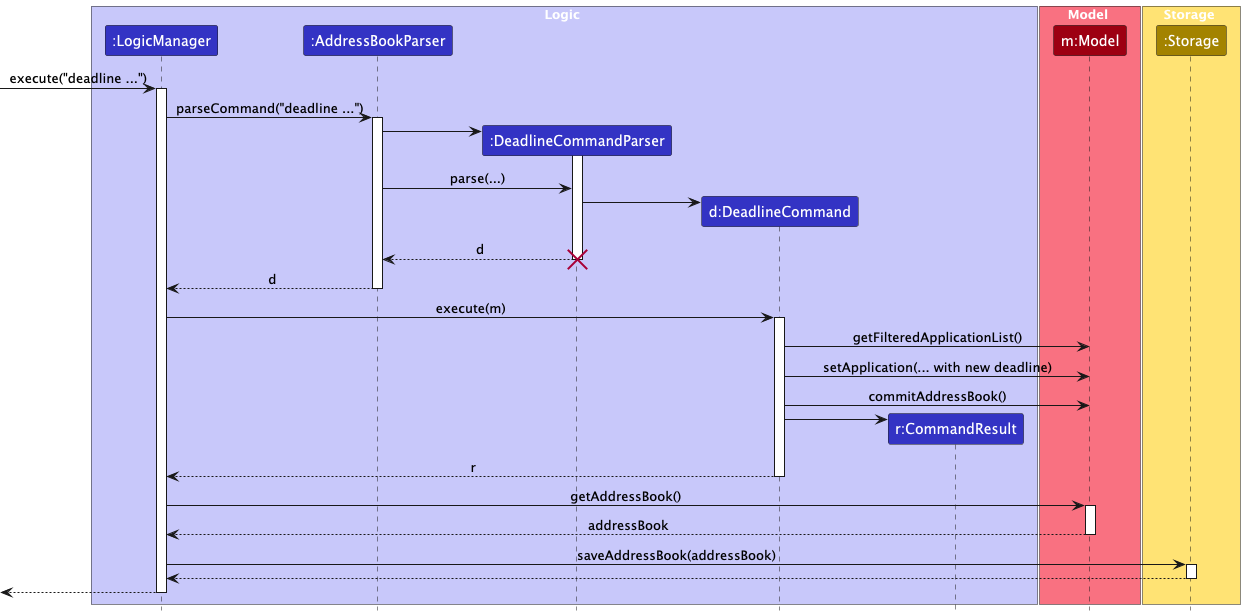

The diagram above was rendered by PlantUML. Its source (embedded in the PNG):
@startuml
!include style.puml
skinparam ArrowFontStyle plain

box Logic LOGIC_COLOR_T1
participant ":LogicManager" as LogicManager LOGIC_COLOR
participant ":AddressBookParser" as AddressBookParser LOGIC_COLOR
participant ":DeadlineCommandParser" as DeadlineCommandParser LOGIC_COLOR
participant "d:DeadlineCommand" as DeadlineCommand LOGIC_COLOR
participant "r:CommandResult" as CommandResult LOGIC_COLOR
end box

box Model MODEL_COLOR_T1
participant "m:Model" as Model MODEL_COLOR
end box

box Storage STORAGE_COLOR_T1
participant ":Storage" as Storage STORAGE_COLOR
end box

[-> LogicManager : execute("deadline ...")
activate LogicManager

LogicManager -> AddressBookParser : parseCommand("deadline ...")
activate AddressBookParser

create DeadlineCommandParser
AddressBookParser -> DeadlineCommandParser
activate DeadlineCommandParser

AddressBookParser -> DeadlineCommandParser : parse(...)
create DeadlineCommand
DeadlineCommandParser -> DeadlineCommand
DeadlineCommandParser --> AddressBookParser : d
deactivate DeadlineCommandParser
destroy DeadlineCommandParser

AddressBookParser --> LogicManager : d
deactivate AddressBookParser

LogicManager -> DeadlineCommand : execute(m)
activate DeadlineCommand
DeadlineCommand -> Model : getFilteredApplicationList()
DeadlineCommand -> Model : setApplication(... with new deadline)
DeadlineCommand -> Model : commitAddressBook()

create CommandResult
DeadlineCommand -> CommandResult
DeadlineCommand --> LogicManager : r
deactivate DeadlineCommand

LogicManager -> Model : getAddressBook()
activate Model
Model --> LogicManager : addressBook
deactivate Model

LogicManager -> Storage : saveAddressBook(addressBook)
activate Storage
Storage --> LogicManager
deactivate Storage

[<-- LogicManager
deactivate LogicManager
@enduml